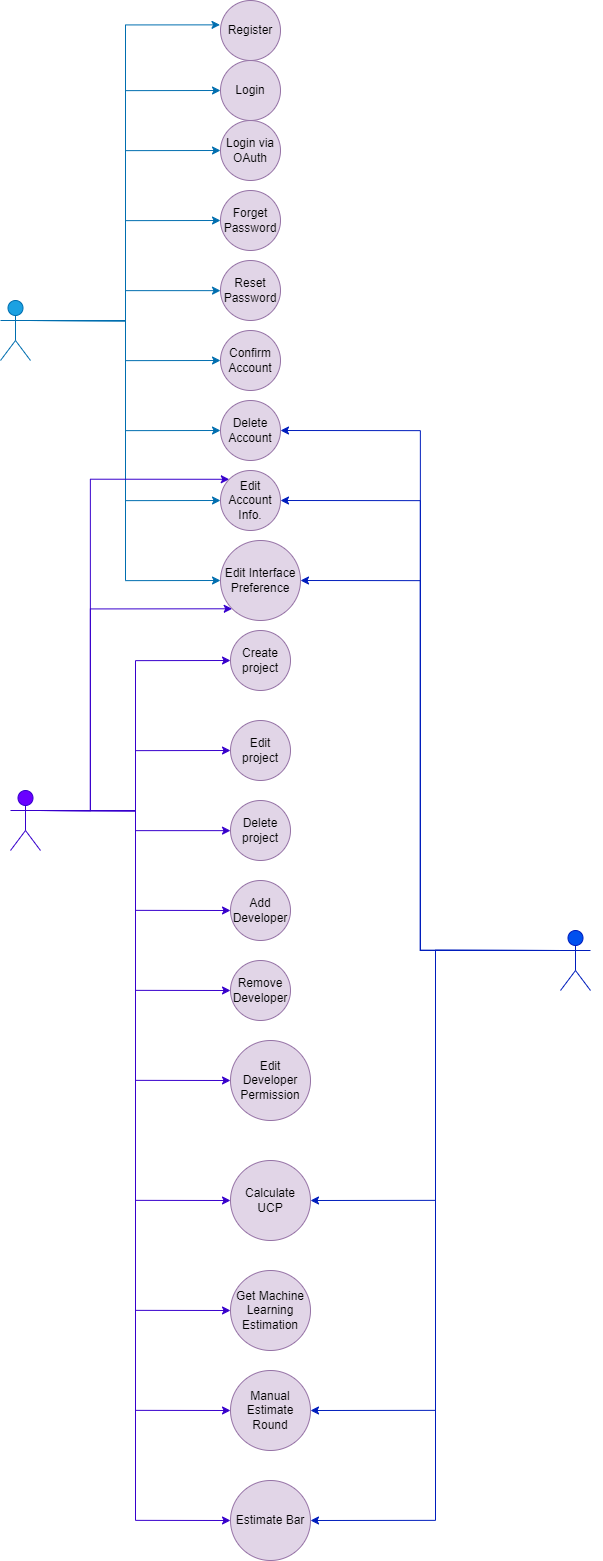

The diagram above was exported from draw.io. Its source (the exported page's mxGraphModel, read from the mxfile embedded in the PNG):
<mxGraphModel dx="3377" dy="1929" grid="1" gridSize="10" guides="1" tooltips="1" connect="1" arrows="1" fold="1" page="1" pageScale="1" pageWidth="850" pageHeight="1100" math="0" shadow="0">
  <root>
    <mxCell id="0" />
    <mxCell id="1" parent="0" />
    <mxCell id="NsOhEIKMthiZPxrkH4xm-122" style="edgeStyle=orthogonalEdgeStyle;rounded=0;orthogonalLoop=1;jettySize=auto;html=1;exitX=1;exitY=0.3333333333333333;exitDx=0;exitDy=0;exitPerimeter=0;entryX=-0.008;entryY=0.406;entryDx=0;entryDy=0;entryPerimeter=0;fillColor=#1ba1e2;strokeColor=#006EAF;" edge="1" parent="1" source="NsOhEIKMthiZPxrkH4xm-118" target="NsOhEIKMthiZPxrkH4xm-121">
      <mxGeometry relative="1" as="geometry" />
    </mxCell>
    <mxCell id="NsOhEIKMthiZPxrkH4xm-125" style="edgeStyle=orthogonalEdgeStyle;rounded=0;orthogonalLoop=1;jettySize=auto;html=1;exitX=1;exitY=0.3333333333333333;exitDx=0;exitDy=0;exitPerimeter=0;entryX=0;entryY=0.5;entryDx=0;entryDy=0;fillColor=#1ba1e2;strokeColor=#006EAF;" edge="1" parent="1" source="NsOhEIKMthiZPxrkH4xm-118" target="NsOhEIKMthiZPxrkH4xm-123">
      <mxGeometry relative="1" as="geometry" />
    </mxCell>
    <mxCell id="NsOhEIKMthiZPxrkH4xm-127" style="edgeStyle=orthogonalEdgeStyle;rounded=0;orthogonalLoop=1;jettySize=auto;html=1;exitX=1;exitY=0.3333333333333333;exitDx=0;exitDy=0;exitPerimeter=0;entryX=0;entryY=0.5;entryDx=0;entryDy=0;fillColor=#1ba1e2;strokeColor=#006EAF;" edge="1" parent="1" source="NsOhEIKMthiZPxrkH4xm-118" target="NsOhEIKMthiZPxrkH4xm-126">
      <mxGeometry relative="1" as="geometry" />
    </mxCell>
    <mxCell id="NsOhEIKMthiZPxrkH4xm-146" style="edgeStyle=orthogonalEdgeStyle;rounded=0;orthogonalLoop=1;jettySize=auto;html=1;exitX=1;exitY=0.3333333333333333;exitDx=0;exitDy=0;exitPerimeter=0;entryX=0;entryY=0.5;entryDx=0;entryDy=0;fillColor=#1ba1e2;strokeColor=#006EAF;" edge="1" parent="1" source="NsOhEIKMthiZPxrkH4xm-118" target="NsOhEIKMthiZPxrkH4xm-129">
      <mxGeometry relative="1" as="geometry" />
    </mxCell>
    <mxCell id="NsOhEIKMthiZPxrkH4xm-147" style="edgeStyle=orthogonalEdgeStyle;rounded=0;orthogonalLoop=1;jettySize=auto;html=1;exitX=1;exitY=0.3333333333333333;exitDx=0;exitDy=0;exitPerimeter=0;fillColor=#1ba1e2;strokeColor=#006EAF;" edge="1" parent="1" source="NsOhEIKMthiZPxrkH4xm-118" target="NsOhEIKMthiZPxrkH4xm-131">
      <mxGeometry relative="1" as="geometry" />
    </mxCell>
    <mxCell id="NsOhEIKMthiZPxrkH4xm-148" style="edgeStyle=orthogonalEdgeStyle;rounded=0;orthogonalLoop=1;jettySize=auto;html=1;exitX=1;exitY=0.3333333333333333;exitDx=0;exitDy=0;exitPerimeter=0;entryX=0;entryY=0.5;entryDx=0;entryDy=0;fillColor=#1ba1e2;strokeColor=#006EAF;" edge="1" parent="1" source="NsOhEIKMthiZPxrkH4xm-118" target="NsOhEIKMthiZPxrkH4xm-132">
      <mxGeometry relative="1" as="geometry" />
    </mxCell>
    <mxCell id="NsOhEIKMthiZPxrkH4xm-149" style="edgeStyle=orthogonalEdgeStyle;rounded=0;orthogonalLoop=1;jettySize=auto;html=1;exitX=1;exitY=0.3333333333333333;exitDx=0;exitDy=0;exitPerimeter=0;entryX=0;entryY=0.5;entryDx=0;entryDy=0;fillColor=#1ba1e2;strokeColor=#006EAF;" edge="1" parent="1" source="NsOhEIKMthiZPxrkH4xm-118" target="NsOhEIKMthiZPxrkH4xm-133">
      <mxGeometry relative="1" as="geometry" />
    </mxCell>
    <mxCell id="NsOhEIKMthiZPxrkH4xm-150" style="edgeStyle=orthogonalEdgeStyle;rounded=0;orthogonalLoop=1;jettySize=auto;html=1;exitX=1;exitY=0.3333333333333333;exitDx=0;exitDy=0;exitPerimeter=0;entryX=0;entryY=0.5;entryDx=0;entryDy=0;fillColor=#1ba1e2;strokeColor=#006EAF;" edge="1" parent="1" source="NsOhEIKMthiZPxrkH4xm-118" target="NsOhEIKMthiZPxrkH4xm-134">
      <mxGeometry relative="1" as="geometry" />
    </mxCell>
    <mxCell id="NsOhEIKMthiZPxrkH4xm-152" style="edgeStyle=orthogonalEdgeStyle;rounded=0;orthogonalLoop=1;jettySize=auto;html=1;exitX=1;exitY=0.3333333333333333;exitDx=0;exitDy=0;exitPerimeter=0;entryX=0;entryY=0.5;entryDx=0;entryDy=0;fillColor=#1ba1e2;strokeColor=#006EAF;" edge="1" parent="1" source="NsOhEIKMthiZPxrkH4xm-118" target="NsOhEIKMthiZPxrkH4xm-135">
      <mxGeometry relative="1" as="geometry">
        <mxPoint x="190" y="430.33333333333337" as="targetPoint" />
      </mxGeometry>
    </mxCell>
    <mxCell id="NsOhEIKMthiZPxrkH4xm-118" value="USer" style="shape=umlActor;verticalLabelPosition=bottom;verticalAlign=top;html=1;outlineConnect=0;fillColor=#1ba1e2;fontColor=#ffffff;strokeColor=#006EAF;" vertex="1" parent="1">
      <mxGeometry x="70" y="410" width="30" height="60" as="geometry" />
    </mxCell>
    <mxCell id="NsOhEIKMthiZPxrkH4xm-153" style="edgeStyle=orthogonalEdgeStyle;rounded=0;orthogonalLoop=1;jettySize=auto;html=1;exitX=1;exitY=0.3333333333333333;exitDx=0;exitDy=0;exitPerimeter=0;entryX=0;entryY=0.5;entryDx=0;entryDy=0;fillColor=#6a00ff;strokeColor=#3700CC;" edge="1" parent="1" source="NsOhEIKMthiZPxrkH4xm-119" target="NsOhEIKMthiZPxrkH4xm-136">
      <mxGeometry relative="1" as="geometry" />
    </mxCell>
    <mxCell id="NsOhEIKMthiZPxrkH4xm-154" style="edgeStyle=orthogonalEdgeStyle;rounded=0;orthogonalLoop=1;jettySize=auto;html=1;exitX=1;exitY=0.3333333333333333;exitDx=0;exitDy=0;exitPerimeter=0;entryX=0;entryY=0.5;entryDx=0;entryDy=0;fillColor=#6a00ff;strokeColor=#3700CC;" edge="1" parent="1" source="NsOhEIKMthiZPxrkH4xm-119" target="NsOhEIKMthiZPxrkH4xm-137">
      <mxGeometry relative="1" as="geometry" />
    </mxCell>
    <mxCell id="NsOhEIKMthiZPxrkH4xm-155" style="edgeStyle=orthogonalEdgeStyle;rounded=0;orthogonalLoop=1;jettySize=auto;html=1;exitX=1;exitY=0.3333333333333333;exitDx=0;exitDy=0;exitPerimeter=0;fillColor=#6a00ff;strokeColor=#3700CC;" edge="1" parent="1" source="NsOhEIKMthiZPxrkH4xm-119" target="NsOhEIKMthiZPxrkH4xm-138">
      <mxGeometry relative="1" as="geometry" />
    </mxCell>
    <mxCell id="NsOhEIKMthiZPxrkH4xm-156" style="edgeStyle=orthogonalEdgeStyle;rounded=0;orthogonalLoop=1;jettySize=auto;html=1;exitX=1;exitY=0.3333333333333333;exitDx=0;exitDy=0;exitPerimeter=0;entryX=0;entryY=0.5;entryDx=0;entryDy=0;fillColor=#6a00ff;strokeColor=#3700CC;" edge="1" parent="1" source="NsOhEIKMthiZPxrkH4xm-119" target="NsOhEIKMthiZPxrkH4xm-139">
      <mxGeometry relative="1" as="geometry" />
    </mxCell>
    <mxCell id="NsOhEIKMthiZPxrkH4xm-157" style="edgeStyle=orthogonalEdgeStyle;rounded=0;orthogonalLoop=1;jettySize=auto;html=1;exitX=1;exitY=0.3333333333333333;exitDx=0;exitDy=0;exitPerimeter=0;entryX=0;entryY=0.5;entryDx=0;entryDy=0;fillColor=#6a00ff;strokeColor=#3700CC;" edge="1" parent="1" source="NsOhEIKMthiZPxrkH4xm-119" target="NsOhEIKMthiZPxrkH4xm-140">
      <mxGeometry relative="1" as="geometry" />
    </mxCell>
    <mxCell id="NsOhEIKMthiZPxrkH4xm-158" style="edgeStyle=orthogonalEdgeStyle;rounded=0;orthogonalLoop=1;jettySize=auto;html=1;exitX=1;exitY=0.3333333333333333;exitDx=0;exitDy=0;exitPerimeter=0;entryX=0;entryY=0.5;entryDx=0;entryDy=0;fillColor=#6a00ff;strokeColor=#3700CC;" edge="1" parent="1" source="NsOhEIKMthiZPxrkH4xm-119" target="NsOhEIKMthiZPxrkH4xm-141">
      <mxGeometry relative="1" as="geometry" />
    </mxCell>
    <mxCell id="NsOhEIKMthiZPxrkH4xm-159" style="edgeStyle=orthogonalEdgeStyle;rounded=0;orthogonalLoop=1;jettySize=auto;html=1;exitX=1;exitY=0.3333333333333333;exitDx=0;exitDy=0;exitPerimeter=0;entryX=0;entryY=0.5;entryDx=0;entryDy=0;fillColor=#6a00ff;strokeColor=#3700CC;" edge="1" parent="1" source="NsOhEIKMthiZPxrkH4xm-119" target="NsOhEIKMthiZPxrkH4xm-142">
      <mxGeometry relative="1" as="geometry" />
    </mxCell>
    <mxCell id="NsOhEIKMthiZPxrkH4xm-160" style="edgeStyle=orthogonalEdgeStyle;rounded=0;orthogonalLoop=1;jettySize=auto;html=1;exitX=1;exitY=0.3333333333333333;exitDx=0;exitDy=0;exitPerimeter=0;entryX=0;entryY=0.5;entryDx=0;entryDy=0;fillColor=#6a00ff;strokeColor=#3700CC;" edge="1" parent="1" source="NsOhEIKMthiZPxrkH4xm-119" target="NsOhEIKMthiZPxrkH4xm-143">
      <mxGeometry relative="1" as="geometry" />
    </mxCell>
    <mxCell id="NsOhEIKMthiZPxrkH4xm-161" style="edgeStyle=orthogonalEdgeStyle;rounded=0;orthogonalLoop=1;jettySize=auto;html=1;exitX=1;exitY=0.3333333333333333;exitDx=0;exitDy=0;exitPerimeter=0;entryX=0;entryY=0.5;entryDx=0;entryDy=0;fillColor=#6a00ff;strokeColor=#3700CC;" edge="1" parent="1" source="NsOhEIKMthiZPxrkH4xm-119" target="NsOhEIKMthiZPxrkH4xm-144">
      <mxGeometry relative="1" as="geometry" />
    </mxCell>
    <mxCell id="NsOhEIKMthiZPxrkH4xm-162" style="edgeStyle=orthogonalEdgeStyle;rounded=0;orthogonalLoop=1;jettySize=auto;html=1;exitX=1;exitY=0.3333333333333333;exitDx=0;exitDy=0;exitPerimeter=0;entryX=0;entryY=0.5;entryDx=0;entryDy=0;fillColor=#6a00ff;strokeColor=#3700CC;" edge="1" parent="1" source="NsOhEIKMthiZPxrkH4xm-119" target="NsOhEIKMthiZPxrkH4xm-145">
      <mxGeometry relative="1" as="geometry" />
    </mxCell>
    <mxCell id="NsOhEIKMthiZPxrkH4xm-169" style="edgeStyle=orthogonalEdgeStyle;rounded=0;orthogonalLoop=1;jettySize=auto;html=1;exitX=1;exitY=0.3333333333333333;exitDx=0;exitDy=0;exitPerimeter=0;entryX=0;entryY=0;entryDx=0;entryDy=0;fillColor=#6a00ff;strokeColor=#3700CC;" edge="1" parent="1" source="NsOhEIKMthiZPxrkH4xm-119" target="NsOhEIKMthiZPxrkH4xm-134">
      <mxGeometry relative="1" as="geometry">
        <Array as="points">
          <mxPoint x="160" y="920" />
          <mxPoint x="160" y="589" />
        </Array>
      </mxGeometry>
    </mxCell>
    <mxCell id="NsOhEIKMthiZPxrkH4xm-170" style="edgeStyle=orthogonalEdgeStyle;rounded=0;orthogonalLoop=1;jettySize=auto;html=1;exitX=1;exitY=0.3333333333333333;exitDx=0;exitDy=0;exitPerimeter=0;entryX=0;entryY=1;entryDx=0;entryDy=0;fillColor=#6a00ff;strokeColor=#3700CC;" edge="1" parent="1" source="NsOhEIKMthiZPxrkH4xm-119" target="NsOhEIKMthiZPxrkH4xm-135">
      <mxGeometry relative="1" as="geometry">
        <Array as="points">
          <mxPoint x="160" y="920" />
          <mxPoint x="160" y="718" />
        </Array>
      </mxGeometry>
    </mxCell>
    <mxCell id="NsOhEIKMthiZPxrkH4xm-119" value="Manager" style="shape=umlActor;verticalLabelPosition=bottom;verticalAlign=top;html=1;outlineConnect=0;fillColor=#6a00ff;fontColor=#ffffff;strokeColor=#3700CC;" vertex="1" parent="1">
      <mxGeometry x="80" y="900" width="30" height="60" as="geometry" />
    </mxCell>
    <mxCell id="NsOhEIKMthiZPxrkH4xm-163" style="edgeStyle=orthogonalEdgeStyle;rounded=0;orthogonalLoop=1;jettySize=auto;html=1;exitX=0;exitY=0.3333333333333333;exitDx=0;exitDy=0;exitPerimeter=0;entryX=1;entryY=0.5;entryDx=0;entryDy=0;fillColor=#0050ef;strokeColor=#001DBC;" edge="1" parent="1" source="NsOhEIKMthiZPxrkH4xm-120" target="NsOhEIKMthiZPxrkH4xm-142">
      <mxGeometry relative="1" as="geometry" />
    </mxCell>
    <mxCell id="NsOhEIKMthiZPxrkH4xm-164" style="edgeStyle=orthogonalEdgeStyle;rounded=0;orthogonalLoop=1;jettySize=auto;html=1;exitX=0;exitY=0.3333333333333333;exitDx=0;exitDy=0;exitPerimeter=0;entryX=1;entryY=0.5;entryDx=0;entryDy=0;fillColor=#0050ef;strokeColor=#001DBC;" edge="1" parent="1" source="NsOhEIKMthiZPxrkH4xm-120" target="NsOhEIKMthiZPxrkH4xm-144">
      <mxGeometry relative="1" as="geometry" />
    </mxCell>
    <mxCell id="NsOhEIKMthiZPxrkH4xm-165" style="edgeStyle=orthogonalEdgeStyle;rounded=0;orthogonalLoop=1;jettySize=auto;html=1;exitX=0;exitY=0.3333333333333333;exitDx=0;exitDy=0;exitPerimeter=0;entryX=1;entryY=0.5;entryDx=0;entryDy=0;fillColor=#0050ef;strokeColor=#001DBC;" edge="1" parent="1" source="NsOhEIKMthiZPxrkH4xm-120" target="NsOhEIKMthiZPxrkH4xm-145">
      <mxGeometry relative="1" as="geometry" />
    </mxCell>
    <mxCell id="NsOhEIKMthiZPxrkH4xm-166" style="edgeStyle=orthogonalEdgeStyle;rounded=0;orthogonalLoop=1;jettySize=auto;html=1;exitX=0;exitY=0.3333333333333333;exitDx=0;exitDy=0;exitPerimeter=0;entryX=1;entryY=0.5;entryDx=0;entryDy=0;fillColor=#0050ef;strokeColor=#001DBC;" edge="1" parent="1" source="NsOhEIKMthiZPxrkH4xm-120" target="NsOhEIKMthiZPxrkH4xm-135">
      <mxGeometry relative="1" as="geometry">
        <Array as="points">
          <mxPoint x="490" y="1060" />
          <mxPoint x="490" y="690" />
        </Array>
      </mxGeometry>
    </mxCell>
    <mxCell id="NsOhEIKMthiZPxrkH4xm-167" style="edgeStyle=orthogonalEdgeStyle;rounded=0;orthogonalLoop=1;jettySize=auto;html=1;exitX=0;exitY=0.3333333333333333;exitDx=0;exitDy=0;exitPerimeter=0;entryX=1;entryY=0.5;entryDx=0;entryDy=0;fillColor=#0050ef;strokeColor=#001DBC;" edge="1" parent="1" source="NsOhEIKMthiZPxrkH4xm-120" target="NsOhEIKMthiZPxrkH4xm-134">
      <mxGeometry relative="1" as="geometry" />
    </mxCell>
    <mxCell id="NsOhEIKMthiZPxrkH4xm-168" style="edgeStyle=orthogonalEdgeStyle;rounded=0;orthogonalLoop=1;jettySize=auto;html=1;exitX=0;exitY=0.3333333333333333;exitDx=0;exitDy=0;exitPerimeter=0;entryX=1;entryY=0.5;entryDx=0;entryDy=0;fillColor=#0050ef;strokeColor=#001DBC;" edge="1" parent="1" source="NsOhEIKMthiZPxrkH4xm-120" target="NsOhEIKMthiZPxrkH4xm-133">
      <mxGeometry relative="1" as="geometry" />
    </mxCell>
    <mxCell id="NsOhEIKMthiZPxrkH4xm-120" value="Developer" style="shape=umlActor;verticalLabelPosition=bottom;verticalAlign=top;html=1;outlineConnect=0;fillColor=#0050ef;fontColor=#ffffff;strokeColor=#001DBC;" vertex="1" parent="1">
      <mxGeometry x="630" y="1040" width="30" height="60" as="geometry" />
    </mxCell>
    <mxCell id="NsOhEIKMthiZPxrkH4xm-121" value="Register" style="ellipse;whiteSpace=wrap;html=1;fillColor=#e1d5e7;strokeColor=#9673a6;" vertex="1" parent="1">
      <mxGeometry x="290" y="110" width="60" height="60" as="geometry" />
    </mxCell>
    <mxCell id="NsOhEIKMthiZPxrkH4xm-123" value="Login" style="ellipse;whiteSpace=wrap;html=1;fillColor=#e1d5e7;strokeColor=#9673a6;" vertex="1" parent="1">
      <mxGeometry x="290" y="170" width="60" height="60" as="geometry" />
    </mxCell>
    <mxCell id="NsOhEIKMthiZPxrkH4xm-126" value="Login via OAuth" style="ellipse;whiteSpace=wrap;html=1;fillColor=#e1d5e7;strokeColor=#9673a6;" vertex="1" parent="1">
      <mxGeometry x="290" y="230" width="60" height="60" as="geometry" />
    </mxCell>
    <mxCell id="NsOhEIKMthiZPxrkH4xm-129" value="Forget Password" style="ellipse;whiteSpace=wrap;html=1;fillColor=#e1d5e7;strokeColor=#9673a6;" vertex="1" parent="1">
      <mxGeometry x="290" y="300" width="60" height="60" as="geometry" />
    </mxCell>
    <mxCell id="NsOhEIKMthiZPxrkH4xm-131" value="Reset Password" style="ellipse;whiteSpace=wrap;html=1;fillColor=#e1d5e7;strokeColor=#9673a6;" vertex="1" parent="1">
      <mxGeometry x="290" y="370" width="60" height="60" as="geometry" />
    </mxCell>
    <mxCell id="NsOhEIKMthiZPxrkH4xm-132" value="Confirm Account" style="ellipse;whiteSpace=wrap;html=1;fillColor=#e1d5e7;strokeColor=#9673a6;" vertex="1" parent="1">
      <mxGeometry x="290" y="440" width="60" height="60" as="geometry" />
    </mxCell>
    <mxCell id="NsOhEIKMthiZPxrkH4xm-133" value="Delete Account" style="ellipse;whiteSpace=wrap;html=1;fillColor=#e1d5e7;strokeColor=#9673a6;" vertex="1" parent="1">
      <mxGeometry x="290" y="510" width="60" height="60" as="geometry" />
    </mxCell>
    <mxCell id="NsOhEIKMthiZPxrkH4xm-134" value="Edit Account Info." style="ellipse;whiteSpace=wrap;html=1;fillColor=#e1d5e7;strokeColor=#9673a6;" vertex="1" parent="1">
      <mxGeometry x="290" y="580" width="60" height="60" as="geometry" />
    </mxCell>
    <mxCell id="NsOhEIKMthiZPxrkH4xm-135" value="Edit Interface Preference" style="ellipse;whiteSpace=wrap;html=1;fillColor=#e1d5e7;strokeColor=#9673a6;" vertex="1" parent="1">
      <mxGeometry x="290" y="650" width="80" height="80" as="geometry" />
    </mxCell>
    <mxCell id="NsOhEIKMthiZPxrkH4xm-136" value="Create project" style="ellipse;whiteSpace=wrap;html=1;fillColor=#e1d5e7;strokeColor=#9673a6;" vertex="1" parent="1">
      <mxGeometry x="300" y="740" width="60" height="60" as="geometry" />
    </mxCell>
    <mxCell id="NsOhEIKMthiZPxrkH4xm-137" value="Edit&lt;br&gt;project" style="ellipse;whiteSpace=wrap;html=1;fillColor=#e1d5e7;strokeColor=#9673a6;" vertex="1" parent="1">
      <mxGeometry x="300" y="830" width="60" height="60" as="geometry" />
    </mxCell>
    <mxCell id="NsOhEIKMthiZPxrkH4xm-138" value="Delete&lt;br&gt;project" style="ellipse;whiteSpace=wrap;html=1;fillColor=#e1d5e7;strokeColor=#9673a6;" vertex="1" parent="1">
      <mxGeometry x="300" y="910" width="60" height="60" as="geometry" />
    </mxCell>
    <mxCell id="NsOhEIKMthiZPxrkH4xm-139" value="Add Developer" style="ellipse;whiteSpace=wrap;html=1;fillColor=#e1d5e7;strokeColor=#9673a6;" vertex="1" parent="1">
      <mxGeometry x="300" y="990" width="60" height="60" as="geometry" />
    </mxCell>
    <mxCell id="NsOhEIKMthiZPxrkH4xm-140" value="Remove Developer" style="ellipse;whiteSpace=wrap;html=1;fillColor=#e1d5e7;strokeColor=#9673a6;" vertex="1" parent="1">
      <mxGeometry x="300" y="1070" width="60" height="60" as="geometry" />
    </mxCell>
    <mxCell id="NsOhEIKMthiZPxrkH4xm-141" value="Edit Developer Permission" style="ellipse;whiteSpace=wrap;html=1;fillColor=#e1d5e7;strokeColor=#9673a6;" vertex="1" parent="1">
      <mxGeometry x="300" y="1150" width="80" height="80" as="geometry" />
    </mxCell>
    <mxCell id="NsOhEIKMthiZPxrkH4xm-142" value="Calculate UCP" style="ellipse;whiteSpace=wrap;html=1;fillColor=#e1d5e7;strokeColor=#9673a6;" vertex="1" parent="1">
      <mxGeometry x="300" y="1270" width="80" height="80" as="geometry" />
    </mxCell>
    <mxCell id="NsOhEIKMthiZPxrkH4xm-143" value="Get Machine Learning Estimation" style="ellipse;whiteSpace=wrap;html=1;fillColor=#e1d5e7;strokeColor=#9673a6;" vertex="1" parent="1">
      <mxGeometry x="300" y="1380" width="80" height="80" as="geometry" />
    </mxCell>
    <mxCell id="NsOhEIKMthiZPxrkH4xm-144" value="Manual Estimate Round" style="ellipse;whiteSpace=wrap;html=1;fillColor=#e1d5e7;strokeColor=#9673a6;" vertex="1" parent="1">
      <mxGeometry x="300" y="1480" width="80" height="80" as="geometry" />
    </mxCell>
    <mxCell id="NsOhEIKMthiZPxrkH4xm-145" value="Estimate Bar" style="ellipse;whiteSpace=wrap;html=1;fillColor=#e1d5e7;strokeColor=#9673a6;" vertex="1" parent="1">
      <mxGeometry x="300" y="1590" width="80" height="80" as="geometry" />
    </mxCell>
  </root>
</mxGraphModel>